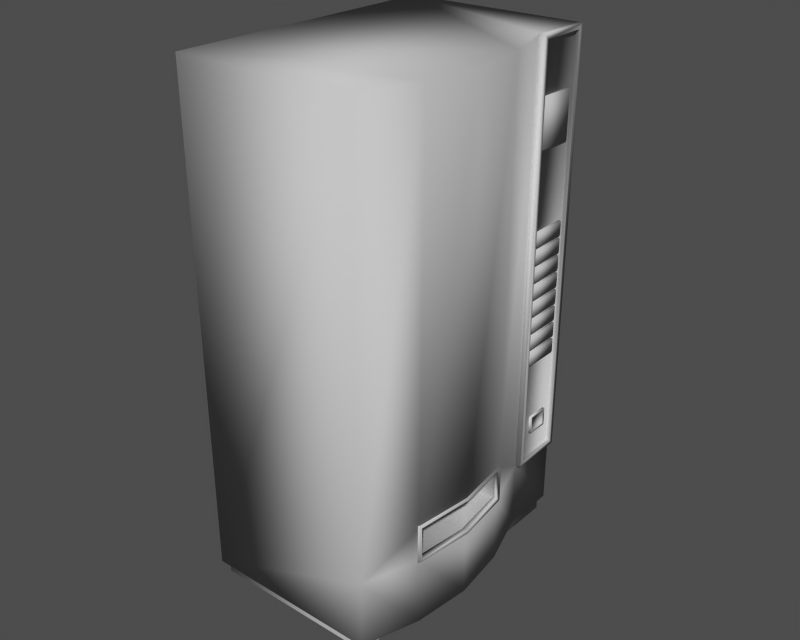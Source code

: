 # Source: vending_machine.blend  (saved by Blender 2.65.0; exported with 4.5.12 LTS)
import bpy
from mathutils import Matrix  # noqa: F401  (used for matrix-valued properties, if any)

bpy.ops.wm.read_factory_settings(use_empty=True)
scene = bpy.context.scene
scene.name = 'Scene'

# ---- collections
col_collection_1 = bpy.data.collections.new('Collection 1'); scene.collection.children.link(col_collection_1)
col_collection_2 = bpy.data.collections.new('Collection 2'); scene.collection.children.link(col_collection_2)
col_collection_3 = bpy.data.collections.new('Collection 3'); scene.collection.children.link(col_collection_3)
col_collection_4 = bpy.data.collections.new('Collection 4'); scene.collection.children.link(col_collection_4)
col_collection_5 = bpy.data.collections.new('Collection 5'); scene.collection.children.link(col_collection_5)
col_collection_6 = bpy.data.collections.new('Collection 6'); scene.collection.children.link(col_collection_6)
col_collection_7 = bpy.data.collections.new('Collection 7'); scene.collection.children.link(col_collection_7)
col_collection_8 = bpy.data.collections.new('Collection 8'); scene.collection.children.link(col_collection_8)
col_collection_9 = bpy.data.collections.new('Collection 9'); scene.collection.children.link(col_collection_9)
col_collection_10 = bpy.data.collections.new('Collection 10'); scene.collection.children.link(col_collection_10)
col_collection_11 = bpy.data.collections.new('Collection 11'); scene.collection.children.link(col_collection_11)
col_collection_12 = bpy.data.collections.new('Collection 12'); scene.collection.children.link(col_collection_12)
col_collection_13 = bpy.data.collections.new('Collection 13'); scene.collection.children.link(col_collection_13)
col_collection_14 = bpy.data.collections.new('Collection 14'); scene.collection.children.link(col_collection_14)
col_collection_15 = bpy.data.collections.new('Collection 15'); scene.collection.children.link(col_collection_15)
col_collection_16 = bpy.data.collections.new('Collection 16'); scene.collection.children.link(col_collection_16)
col_collection_17 = bpy.data.collections.new('Collection 17'); scene.collection.children.link(col_collection_17)
col_collection_18 = bpy.data.collections.new('Collection 18'); scene.collection.children.link(col_collection_18)
col_collection_19 = bpy.data.collections.new('Collection 19'); scene.collection.children.link(col_collection_19)
col_collection_20 = bpy.data.collections.new('Collection 20'); scene.collection.children.link(col_collection_20)

# ---- materials (node trees are filled in below, after node groups)
mat_vendingmachine2 = bpy.data.materials.new('VendingMachine2')
mat_vendingmachine2.alpha_threshold = 0.0
mat_vendingmachine2.use_transparent_shadow = False
mat_vendingmachine2.diffuse_color = (0.64, 0.64, 0.64, 1.0)
mat_vendingmachine2.specular_color = (0.0, 0.0, 0.0)
mat_vendingmachine2.roughness = 0.5
mat_vendingmachine2.line_color = (0.0, 0.0, 0.0, 1.0)

# ---- material node trees

# ---- meshes
me_vendingmachine2 = bpy.data.meshes.new('VendingMachine2')
me_vendingmachine2.from_pydata([(0.1976, -0.3162, 0.03123), (-0.1958, -0.3162, 0.03123), (0.2375, -0.1905, 0.03123), (0.1976, -0.3162, 1.106), (0.2375, -0.1905, 1.106), (-0.1958, -0.3162, 1.106), (0.2375, -0.1905, 0.1817), (0.1976, -0.3162, 0.1817), (0.1976, 0.3117, 0.03123), (-0.1958, 0.3117, 0.03123), (0.1976, 0.3117, 0.1817), (0.1976, 0.1866, 0.03123), (0.1976, 0.1866, 1.106), (0.1976, 0.3117, 1.106), (-0.1958, 0.3117, 1.106), (0.1976, 0.1866, 0.1817), (0.2375, 0.06087, 0.03123), (0.2526, -0.06483, 0.03123), (0.2375, 0.06087, 1.106), (0.2526, -0.06483, 1.106), (0.2375, 0.06087, 0.1817), (0.2526, -0.06483, 0.1817), (0.2375, -0.1905, 0.2581), (0.2006, 0.3003, 1.095), (0.2006, 0.198, 1.095), (0.2006, 0.198, 0.1931), (0.2006, 0.3003, 0.1931), (0.2375, 0.06087, 0.2581), (0.2526, -0.06483, 0.2581), (0.1442, 0.06087, 0.2581), (0.1442, 0.06087, 0.1817), (0.1442, -0.1905, 0.1817), (0.1442, -0.1905, 0.2581), (0.1442, -0.06483, 0.1817), (0.1442, -0.06483, 0.2581), (0.2091, 0.1866, 1.106), (0.2091, 0.3117, 1.106), (0.2091, 0.1866, 0.1817), (0.2091, 0.3117, 0.1817), (0.2091, 0.198, 1.095), (0.2091, 0.3003, 1.095), (0.2091, 0.3003, 0.1931), (0.2091, 0.198, 0.1931), (0.2342, 0.06692, 0.1755), (0.2342, 0.06692, 0.2644), (0.2425, 0.06305, 0.2595), (0.2425, 0.06305, 0.1803), (0.2386, 0.05483, 0.188), (0.2386, 0.05483, 0.2518), (0.226, 0.06238, 0.2593), (0.226, 0.06238, 0.1812), (0.2498, -0.06483, 0.1756), (0.2578, -0.06483, 0.18), (0.2533, -0.06483, 0.1879), (0.2417, -0.06483, 0.1816), (0.2342, -0.1966, 0.1755), (0.2425, -0.1927, 0.1803), (0.2386, -0.1845, 0.188), (0.226, -0.192, 0.1812), (0.2342, -0.1966, 0.2644), (0.2425, -0.1927, 0.2595), (0.2386, -0.1845, 0.2518), (0.226, -0.192, 0.2593), (0.2498, -0.06483, 0.2643), (0.2578, -0.06483, 0.2599), (0.2533, -0.06483, 0.2519), (0.2417, -0.06483, 0.259), (0.1879, -0.3008, -3.062e-08), (0.1879, 0.3008, -3.062e-08), (0.1879, 0.3008, 0.04335), (0.1879, -0.3008, 0.04335), (-0.1879, 0.3008, 3.062e-08), (-0.1879, 0.3008, 0.04335), (-0.1879, -0.3008, 3.062e-08), (-0.1879, -0.3008, 0.04335), (0.2052, 0.2074, 0.8849), (0.2052, 0.2894, 0.8849), (0.2052, 0.2894, 0.9876), (0.2052, 0.2074, 0.9876), (0.1991, 0.2063, 0.8843), (0.1991, 0.2905, 0.8843), (0.1991, 0.2905, 0.9882), (0.1991, 0.2063, 0.9882), (0.2058, 0.2074, 0.6879), (0.2058, 0.2894, 0.6879), (0.2058, 0.2894, 0.7178), (0.2058, 0.2074, 0.7178), (0.1997, 0.2063, 0.6873), (0.1997, 0.2905, 0.6873), (0.1997, 0.2905, 0.7184), (0.1997, 0.2063, 0.7184), (0.2058, 0.2074, 0.6498), (0.2058, 0.2894, 0.6498), (0.2058, 0.2894, 0.6798), (0.2058, 0.2074, 0.6798), (0.1997, 0.2063, 0.6492), (0.1997, 0.2905, 0.6492), (0.1997, 0.2905, 0.6804), (0.1997, 0.2063, 0.6804), (0.2058, 0.2074, 0.6118), (0.2058, 0.2894, 0.6118), (0.2058, 0.2894, 0.6417), (0.2058, 0.2074, 0.6417), (0.1997, 0.2063, 0.6112), (0.1997, 0.2905, 0.6112), (0.1997, 0.2905, 0.6423), (0.1997, 0.2063, 0.6423), (0.2058, 0.2074, 0.5737), (0.2058, 0.2894, 0.5737), (0.2058, 0.2894, 0.6037), (0.2058, 0.2074, 0.6037), (0.1997, 0.2063, 0.5731), (0.1997, 0.2905, 0.5731), (0.1997, 0.2905, 0.6043), (0.1997, 0.2063, 0.6043), (0.2058, 0.2074, 0.5357), (0.2058, 0.2894, 0.5357), (0.2058, 0.2894, 0.5656), (0.2058, 0.2074, 0.5656), (0.1997, 0.2063, 0.5351), (0.1997, 0.2905, 0.5351), (0.1997, 0.2905, 0.5662), (0.1997, 0.2063, 0.5662), (0.2058, 0.2074, 0.4976), (0.2058, 0.2894, 0.4976), (0.2058, 0.2894, 0.5275), (0.2058, 0.2074, 0.5275), (0.1997, 0.2063, 0.497), (0.1997, 0.2905, 0.497), (0.1997, 0.2905, 0.5282), (0.1997, 0.2063, 0.5282), (0.2058, 0.2074, 0.4596), (0.2058, 0.2894, 0.4596), (0.2058, 0.2894, 0.4895), (0.2058, 0.2074, 0.4895), (0.1997, 0.2063, 0.4589), (0.1997, 0.2905, 0.4589), (0.1997, 0.2905, 0.4901), (0.1997, 0.2063, 0.4901), (0.2058, 0.2074, 0.4215), (0.2058, 0.2894, 0.4215), (0.2058, 0.2894, 0.4514), (0.2058, 0.2074, 0.4514), (0.1997, 0.2063, 0.4209), (0.1997, 0.2905, 0.4209), (0.1997, 0.2905, 0.4521), (0.1997, 0.2063, 0.4521), (0.1974, 0.2249, 0.2462), (0.1974, 0.2772, 0.2462), (0.2058, 0.2758, 0.247), (0.2058, 0.2263, 0.247), (0.1974, 0.2772, 0.2873), (0.2058, 0.2758, 0.2865), (0.1974, 0.2249, 0.2873), (0.2058, 0.2263, 0.2865), (0.2058, 0.2721, 0.2499), (0.2058, 0.23, 0.2499), (0.2058, 0.2721, 0.2836), (0.2058, 0.23, 0.2836), (0.2027, 0.2721, 0.2499), (0.2027, 0.23, 0.2499), (0.2027, 0.2721, 0.2836), (0.2027, 0.23, 0.2836)], [], [(0, 1, 2), (3, 4, 5), (2, 6, 7), (7, 0, 2), (8, 9, 10), (1, 0, 7), (9, 8, 11), (12, 13, 14), (8, 10, 15), (15, 11, 8), (9, 16, 17), (17, 1, 9), (18, 14, 5), (5, 19, 18), (16, 20, 21), (21, 17, 16), (1, 17, 2), (4, 19, 5), (17, 21, 6), (6, 2, 17), (9, 11, 16), (18, 12, 14), (11, 15, 20), (20, 16, 11), (6, 22, 7), (23, 24, 25), (25, 26, 23), (15, 27, 20), (4, 3, 7), (7, 22, 4), (14, 13, 10), (10, 9, 14), (3, 5, 1), (1, 7, 3), (18, 19, 28), (28, 27, 18), (19, 4, 22), (22, 28, 19), (12, 18, 27), (27, 15, 12), (5, 14, 9), (9, 1, 5), (20, 27, 29), (29, 30, 20), (22, 6, 31), (31, 32, 22), (21, 20, 30), (30, 33, 21), (6, 21, 33), (33, 31, 6), (27, 28, 34), (34, 29, 27), (28, 22, 32), (32, 34, 28), (34, 33, 30), (30, 29, 34), (32, 31, 33), (33, 34, 32), (13, 12, 35), (35, 36, 13), (12, 15, 37), (37, 35, 12), (15, 10, 38), (38, 37, 15), (10, 13, 36), (36, 38, 10), (36, 35, 39), (39, 40, 36), (37, 38, 41), (41, 42, 37), (38, 36, 40), (40, 41, 38), (40, 39, 24), (24, 23, 40), (39, 42, 25), (25, 24, 39), (42, 41, 26), (26, 25, 42), (41, 40, 23), (23, 26, 41), (35, 37, 42), (42, 39, 35), (43, 44, 45), (45, 46, 43), (47, 48, 49), (49, 50, 47), (46, 45, 48), (48, 47, 46), (51, 43, 46), (46, 52, 51), (53, 47, 50), (50, 54, 53), (52, 46, 47), (47, 53, 52), (55, 51, 52), (52, 56, 55), (57, 53, 54), (54, 58, 57), (56, 52, 53), (53, 57, 56), (59, 55, 56), (56, 60, 59), (61, 57, 58), (58, 62, 61), (60, 56, 57), (57, 61, 60), (63, 59, 60), (60, 64, 63), (65, 61, 62), (62, 66, 65), (64, 60, 61), (61, 65, 64), (44, 63, 64), (64, 45, 44), (48, 65, 66), (66, 49, 48), (45, 64, 65), (65, 48, 45), (67, 68, 69), (69, 70, 67), (68, 71, 72), (72, 69, 68), (71, 73, 74), (74, 72, 71), (73, 67, 70), (70, 74, 73), (75, 76, 77), (77, 78, 75), (79, 80, 76), (76, 75, 79), (80, 81, 77), (77, 76, 80), (81, 82, 78), (78, 77, 81), (82, 79, 75), (75, 78, 82), (83, 84, 85), (85, 86, 83), (87, 88, 84), (84, 83, 87), (88, 89, 85), (85, 84, 88), (89, 90, 86), (86, 85, 89), (90, 87, 83), (83, 86, 90), (91, 92, 93), (93, 94, 91), (95, 96, 92), (92, 91, 95), (96, 97, 93), (93, 92, 96), (97, 98, 94), (94, 93, 97), (98, 95, 91), (91, 94, 98), (99, 100, 101), (101, 102, 99), (103, 104, 100), (100, 99, 103), (104, 105, 101), (101, 100, 104), (105, 106, 102), (102, 101, 105), (106, 103, 99), (99, 102, 106), (107, 108, 109), (109, 110, 107), (111, 112, 108), (108, 107, 111), (112, 113, 109), (109, 108, 112), (113, 114, 110), (110, 109, 113), (114, 111, 107), (107, 110, 114), (115, 116, 117), (117, 118, 115), (119, 120, 116), (116, 115, 119), (120, 121, 117), (117, 116, 120), (121, 122, 118), (118, 117, 121), (122, 119, 115), (115, 118, 122), (123, 124, 125), (125, 126, 123), (127, 128, 124), (124, 123, 127), (128, 129, 125), (125, 124, 128), (129, 130, 126), (126, 125, 129), (130, 127, 123), (123, 126, 130), (131, 132, 133), (133, 134, 131), (135, 136, 132), (132, 131, 135), (136, 137, 133), (133, 132, 136), (137, 138, 134), (134, 133, 137), (138, 135, 131), (131, 134, 138), (139, 140, 141), (141, 142, 139), (143, 144, 140), (140, 139, 143), (144, 145, 141), (141, 140, 144), (145, 146, 142), (142, 141, 145), (146, 143, 139), (139, 142, 146), (147, 148, 149), (149, 150, 147), (148, 151, 152), (152, 149, 148), (151, 153, 154), (154, 152, 151), (153, 147, 150), (150, 154, 153), (150, 149, 155), (155, 156, 150), (149, 152, 157), (157, 155, 149), (152, 154, 158), (158, 157, 152), (154, 150, 156), (156, 158, 154), (156, 155, 159), (159, 160, 156), (155, 157, 161), (161, 159, 155), (157, 158, 162), (162, 161, 157), (158, 156, 160), (160, 162, 158), (161, 162, 160), (160, 159, 161)])
me_vendingmachine2.polygons.foreach_set('use_smooth', [True] * 242)
_k = set([(43, 44), (43, 51), (44, 63), (49, 50), (49, 66), (50, 54), (51, 55), (54, 58), (55, 59), (58, 62), (59, 63), (62, 66), (67, 68), (67, 73), (68, 71), (69, 70), (69, 72), (70, 74), (71, 73), (72, 74), (79, 80), (79, 82), (80, 81), (81, 82), (87, 88), (87, 90), (88, 89), (89, 90), (95, 96), (95, 98), (96, 97), (97, 98), (103, 104), (103, 106), (104, 105), (105, 106), (111, 112), (111, 114), (112, 113), (113, 114), (119, 120), (119, 122), (120, 121), (121, 122), (127, 128), (127, 130), (128, 129), (129, 130), (135, 136), (135, 138), (136, 137), (137, 138), (143, 144), (143, 146), (144, 145), (145, 146), (147, 148), (147, 153), (148, 151), (151, 153)])
me_vendingmachine2.attributes.new('sharp_edge', 'BOOLEAN', 'EDGE').data.foreach_set('value', [ (min(e.vertices), max(e.vertices)) in _k for e in me_vendingmachine2.edges])
_uv = me_vendingmachine2.uv_layers.new(name='UVMap')
_uv.uv.foreach_set('vector', [0.5335, 0.03028, 0.5335, 0.2102, 0.591, 0.012, 0.5333, 0.03028, 0.5908, 0.012, 0.5333, 0.2102, 0.09384, 0.3488, 0.09384, 0.4391, 0.01469, 0.4391, 0.01469, 0.4391, 0.0147, 0.3488, 0.09384, 0.3488, 0.9892, 0.366, 0.7631, 0.3661, 0.9892, 0.4525, 0.762, 0.3661, 0.9884, 0.3662, 0.9884, 0.4528, 0.8206, 0.2102, 0.8206, 0.03028, 0.7634, 0.03028, 0.7633, 0.03028, 0.8205, 0.03028, 0.8205, 0.2102, 0.7484, 0.3661, 0.7485, 0.4373, 0.6893, 0.4374, 0.6893, 0.4374, 0.6892, 0.3662, 0.7484, 0.3661, 0.8206, 0.2102, 0.7059, 0.012, 0.6485, 0.005091, 0.6485, 0.005091, 0.5335, 0.2102, 0.8206, 0.2102, 0.7058, 0.012, 0.8205, 0.2102, 0.5333, 0.2102, 0.5333, 0.2102, 0.6483, 0.005091, 0.7058, 0.012, 0.2458, 0.3488, 0.2458, 0.4391, 0.1698, 0.4391, 0.1698, 0.4391, 0.1698, 0.3488, 0.2458, 0.3488, 0.5335, 0.2102, 0.6485, 0.005091, 0.591, 0.012, 0.5908, 0.012, 0.6483, 0.005091, 0.5333, 0.2102, 0.1698, 0.3488, 0.1698, 0.4391, 0.09384, 0.4391, 0.09384, 0.4391, 0.09384, 0.3488, 0.1698, 0.3488, 0.8206, 0.2102, 0.7634, 0.03028, 0.7059, 0.012, 0.7058, 0.012, 0.7633, 0.03028, 0.8205, 0.2102, 0.3249, 0.3488, 0.3249, 0.4391, 0.2458, 0.4391, 0.2458, 0.4391, 0.2458, 0.3488, 0.3249, 0.3488, 0.09384, 0.4391, 0.09384, 0.4849, 0.01469, 0.4391, 0.7503, 0.9875, 0.6886, 0.9875, 0.6888, 0.4441, 0.6888, 0.4441, 0.7504, 0.4441, 0.7503, 0.9875, 0.3249, 0.4391, 0.2458, 0.4849, 0.2458, 0.4391, 0.09384, 0.9938, 0.0147, 0.9938, 0.01469, 0.4391, 0.01469, 0.4391, 0.09384, 0.4849, 0.09384, 0.9938, 0.7631, 0.9845, 0.9896, 0.9843, 0.9892, 0.4525, 0.9892, 0.4525, 0.7631, 0.3661, 0.7631, 0.9845, 0.9882, 0.9846, 0.762, 0.9845, 0.762, 0.3661, 0.762, 0.3661, 0.9884, 0.4528, 0.9882, 0.9846, 0.2458, 0.9938, 0.1698, 0.9938, 0.1698, 0.4849, 0.1698, 0.4849, 0.2458, 0.4849, 0.2458, 0.9938, 0.1698, 0.9938, 0.09384, 0.9938, 0.09384, 0.4849, 0.09384, 0.4849, 0.1698, 0.4849, 0.1698, 0.9938, 0.3249, 0.9938, 0.2458, 0.9938, 0.2458, 0.4849, 0.2458, 0.4849, 0.3249, 0.4391, 0.3249, 0.9938, 0.01492, 0.3195, 0.01492, 0.02604, 0.5174, 0.02604, 0.5174, 0.02604, 0.5174, 0.3195, 0.01492, 0.3195, 0.67, 0.2421, 0.67, 0.2719, 0.6335, 0.2719, 0.6335, 0.2719, 0.6335, 0.2421, 0.67, 0.2421, 0.67, 0.2719, 0.67, 0.2421, 0.6336, 0.2421, 0.6336, 0.2421, 0.6336, 0.2719, 0.67, 0.2719, 0.5845, 0.3142, 0.6335, 0.3083, 0.6335, 0.2719, 0.6335, 0.2719, 0.5845, 0.2719, 0.5845, 0.3142, 0.5355, 0.3083, 0.5845, 0.3142, 0.5845, 0.2719, 0.5845, 0.2719, 0.5355, 0.2719, 0.5355, 0.3083, 0.6335, 0.3083, 0.5845, 0.3142, 0.5845, 0.2719, 0.5845, 0.2719, 0.6335, 0.2719, 0.6335, 0.3083, 0.5845, 0.3142, 0.5355, 0.3083, 0.5355, 0.2719, 0.5355, 0.2719, 0.5845, 0.2719, 0.5845, 0.3142, 0.5845, 0.2719, 0.5845, 0.2421, 0.6335, 0.2421, 0.6335, 0.2421, 0.6335, 0.2719, 0.5845, 0.2719, 0.5355, 0.2719, 0.5355, 0.2421, 0.5845, 0.2421, 0.5845, 0.2421, 0.5845, 0.2719, 0.5355, 0.2719, 0.6299, 0.3389, 0.5488, 0.3389, 0.5488, 0.3314, 0.5488, 0.3314, 0.6299, 0.3314, 0.6299, 0.3389, 0.6608, 0.9788, 0.6608, 0.3797, 0.6683, 0.3797, 0.6683, 0.3797, 0.6683, 0.9788, 0.6608, 0.9788, 0.5488, 0.3389, 0.6299, 0.3389, 0.6299, 0.3314, 0.6299, 0.3314, 0.5488, 0.3314, 0.5488, 0.3389, 0.6608, 0.3797, 0.6608, 0.9788, 0.6683, 0.9788, 0.6683, 0.9788, 0.6683, 0.3797, 0.6608, 0.3797, 0.6299, 0.3314, 0.5488, 0.3314, 0.5556, 0.3246, 0.5556, 0.3246, 0.6232, 0.3246, 0.6299, 0.3314, 0.5488, 0.3314, 0.6299, 0.3314, 0.6232, 0.3246, 0.6232, 0.3246, 0.5556, 0.3246, 0.5488, 0.3314, 0.6683, 0.3797, 0.6683, 0.9788, 0.6751, 0.972, 0.6751, 0.972, 0.6751, 0.3865, 0.6683, 0.3797, 0.6232, 0.3246, 0.5556, 0.3246, 0.5579, 0.3223, 0.5579, 0.3223, 0.6209, 0.3223, 0.6232, 0.3246, 0.6751, 0.972, 0.6751, 0.3865, 0.6773, 0.3888, 0.6773, 0.3888, 0.6773, 0.9697, 0.6751, 0.972, 0.5556, 0.3246, 0.6232, 0.3246, 0.6209, 0.3223, 0.6209, 0.3223, 0.5579, 0.3223, 0.5556, 0.3246, 0.6751, 0.3865, 0.6751, 0.972, 0.6773, 0.9697, 0.6773, 0.9697, 0.6773, 0.3888, 0.6751, 0.3865, 0.6683, 0.9788, 0.6683, 0.3797, 0.6751, 0.3865, 0.6751, 0.3865, 0.6751, 0.972, 0.6683, 0.9788, 0.8302, 0.3185, 0.781, 0.3185, 0.7837, 0.3135, 0.7837, 0.3135, 0.8275, 0.3135, 0.8302, 0.3185, 0.8233, 0.3084, 0.788, 0.3084, 0.7838, 0.3003, 0.7838, 0.3003, 0.827, 0.3003, 0.8233, 0.3084, 0.8275, 0.3135, 0.7837, 0.3135, 0.788, 0.3084, 0.788, 0.3084, 0.8233, 0.3084, 0.8275, 0.3135, 0.7642, 0.2436, 0.838, 0.2469, 0.8352, 0.2518, 0.8352, 0.2518, 0.7642, 0.2485, 0.7642, 0.2436, 0.7642, 0.2535, 0.8307, 0.2567, 0.8353, 0.2644, 0.8353, 0.2644, 0.7642, 0.2608, 0.7642, 0.2535, 0.7642, 0.2485, 0.8352, 0.2518, 0.8307, 0.2567, 0.8307, 0.2567, 0.7642, 0.2535, 0.7642, 0.2485, 0.6905, 0.2469, 0.7642, 0.2436, 0.7642, 0.2485, 0.7642, 0.2485, 0.6932, 0.2518, 0.6905, 0.2469, 0.6977, 0.2567, 0.7642, 0.2535, 0.7642, 0.2608, 0.7642, 0.2608, 0.6931, 0.2644, 0.6977, 0.2567, 0.6932, 0.2518, 0.7642, 0.2485, 0.7642, 0.2535, 0.7642, 0.2535, 0.6977, 0.2567, 0.6932, 0.2518, 0.828, 0.3531, 0.7789, 0.3531, 0.7815, 0.3481, 0.7815, 0.3481, 0.8254, 0.3481, 0.828, 0.3531, 0.8211, 0.3431, 0.7858, 0.3431, 0.782, 0.3349, 0.782, 0.3349, 0.8253, 0.3349, 0.8211, 0.3431, 0.8254, 0.3481, 0.7815, 0.3481, 0.7858, 0.3431, 0.7858, 0.3431, 0.8211, 0.3431, 0.8254, 0.3481, 0.7642, 0.2878, 0.6905, 0.2845, 0.6932, 0.2795, 0.6932, 0.2795, 0.7642, 0.2828, 0.7642, 0.2878, 0.7642, 0.2778, 0.6977, 0.2746, 0.6931, 0.2667, 0.6931, 0.2667, 0.7642, 0.2703, 0.7642, 0.2778, 0.7642, 0.2828, 0.6932, 0.2795, 0.6977, 0.2746, 0.6977, 0.2746, 0.7642, 0.2778, 0.7642, 0.2828, 0.838, 0.2845, 0.7642, 0.2878, 0.7642, 0.2828, 0.7642, 0.2828, 0.8352, 0.2795, 0.838, 0.2845, 0.8307, 0.2746, 0.7642, 0.2778, 0.7642, 0.2703, 0.7642, 0.2703, 0.8353, 0.2667, 0.8307, 0.2746, 0.8352, 0.2795, 0.7642, 0.2828, 0.7642, 0.2778, 0.7642, 0.2778, 0.8307, 0.2746, 0.8352, 0.2795, 0.5327, 0.2161, 0.8228, 0.2161, 0.8228, 0.237, 0.8228, 0.237, 0.5327, 0.237, 0.5327, 0.2161, 0.8228, 0.237, 0.5327, 0.237, 0.5327, 0.216, 0.5327, 0.216, 0.8228, 0.216, 0.8228, 0.237, 0.8228, 0.237, 0.5327, 0.237, 0.5327, 0.2161, 0.5327, 0.2161, 0.8228, 0.2161, 0.8228, 0.237, 0.5327, 0.216, 0.8228, 0.216, 0.8228, 0.237, 0.8228, 0.237, 0.5327, 0.237, 0.5327, 0.216, 0.8534, 0.0157, 0.981, 0.0157, 0.981, 0.1755, 0.981, 0.1755, 0.8534, 0.1755, 0.8534, 0.0157, 0.8517, 0.006125, 0.9827, 0.006125, 0.981, 0.0157, 0.981, 0.0157, 0.8534, 0.0157, 0.8517, 0.006125, 0.9907, 0.01473, 0.9907, 0.1765, 0.981, 0.1755, 0.981, 0.1755, 0.981, 0.0157, 0.9907, 0.01473, 0.9827, 0.1851, 0.8517, 0.1851, 0.8534, 0.1755, 0.8534, 0.1755, 0.981, 0.1755, 0.9827, 0.1851, 0.8438, 0.1765, 0.8438, 0.01473, 0.8534, 0.0157, 0.8534, 0.0157, 0.8534, 0.1755, 0.8438, 0.1765, 0.935, 0.2482, 0.935, 0.3529, 0.8982, 0.3529, 0.8982, 0.3529, 0.8982, 0.2482, 0.935, 0.2482, 0.9389, 0.2439, 0.9389, 0.3572, 0.935, 0.3529, 0.935, 0.3529, 0.935, 0.2482, 0.9389, 0.2439, 0.9389, 0.3572, 0.8943, 0.3572, 0.8982, 0.3529, 0.8982, 0.3529, 0.935, 0.3529, 0.9389, 0.3572, 0.8943, 0.3572, 0.8943, 0.2439, 0.8982, 0.2482, 0.8982, 0.2482, 0.8982, 0.3529, 0.8943, 0.3572, 0.8943, 0.2439, 0.9389, 0.2439, 0.935, 0.2482, 0.935, 0.2482, 0.8982, 0.2482, 0.8943, 0.2439, 0.8645, 0.1967, 0.9692, 0.1967, 0.9692, 0.2336, 0.9692, 0.2336, 0.8645, 0.2336, 0.8645, 0.1967, 0.8602, 0.1928, 0.9735, 0.1928, 0.9692, 0.1967, 0.9692, 0.1967, 0.8645, 0.1967, 0.8602, 0.1928, 0.9735, 0.1928, 0.9735, 0.2375, 0.9692, 0.2336, 0.9692, 0.2336, 0.9692, 0.1967, 0.9735, 0.1928, 0.9735, 0.2375, 0.8602, 0.2375, 0.8645, 0.2336, 0.8645, 0.2336, 0.9692, 0.2336, 0.9735, 0.2375, 0.8602, 0.2375, 0.8602, 0.1928, 0.8645, 0.1967, 0.8645, 0.1967, 0.8645, 0.2336, 0.8602, 0.2375, 0.9849, 0.2482, 0.9849, 0.3529, 0.948, 0.3529, 0.948, 0.3529, 0.948, 0.2482, 0.9849, 0.2482, 0.9888, 0.2439, 0.9888, 0.3572, 0.9849, 0.3529, 0.9849, 0.3529, 0.9849, 0.2482, 0.9888, 0.2439, 0.9888, 0.3572, 0.9441, 0.3572, 0.948, 0.3529, 0.948, 0.3529, 0.9849, 0.3529, 0.9888, 0.3572, 0.9441, 0.3572, 0.9441, 0.2439, 0.948, 0.2482, 0.948, 0.2482, 0.948, 0.3529, 0.9441, 0.3572, 0.9441, 0.2439, 0.9888, 0.2439, 0.9849, 0.2482, 0.9849, 0.2482, 0.948, 0.2482, 0.9441, 0.2439, 0.935, 0.2482, 0.935, 0.3529, 0.8982, 0.3529, 0.8982, 0.3529, 0.8982, 0.2482, 0.935, 0.2482, 0.9389, 0.2439, 0.9389, 0.3572, 0.935, 0.3529, 0.935, 0.3529, 0.935, 0.2482, 0.9389, 0.2439, 0.9389, 0.3572, 0.8943, 0.3572, 0.8982, 0.3529, 0.8982, 0.3529, 0.935, 0.3529, 0.9389, 0.3572, 0.8943, 0.3572, 0.8943, 0.2439, 0.8982, 0.2482, 0.8982, 0.2482, 0.8982, 0.3529, 0.8943, 0.3572, 0.8943, 0.2439, 0.9389, 0.2439, 0.935, 0.2482, 0.935, 0.2482, 0.8982, 0.2482, 0.8943, 0.2439, 0.8844, 0.2482, 0.8844, 0.3529, 0.8475, 0.3529, 0.8475, 0.3529, 0.8475, 0.2482, 0.8844, 0.2482, 0.8883, 0.2439, 0.8883, 0.3572, 0.8844, 0.3529, 0.8844, 0.3529, 0.8844, 0.2482, 0.8883, 0.2439, 0.8883, 0.3572, 0.8436, 0.3572, 0.8475, 0.3529, 0.8475, 0.3529, 0.8844, 0.3529, 0.8883, 0.3572, 0.8436, 0.3572, 0.8436, 0.2439, 0.8475, 0.2482, 0.8475, 0.2482, 0.8475, 0.3529, 0.8436, 0.3572, 0.8436, 0.2439, 0.8883, 0.2439, 0.8844, 0.2482, 0.8844, 0.2482, 0.8475, 0.2482, 0.8436, 0.2439, 0.8645, 0.1967, 0.9692, 0.1967, 0.9692, 0.2336, 0.9692, 0.2336, 0.8645, 0.2336, 0.8645, 0.1967, 0.8602, 0.1928, 0.9735, 0.1928, 0.9692, 0.1967, 0.9692, 0.1967, 0.8645, 0.1967, 0.8602, 0.1928, 0.9735, 0.1928, 0.9735, 0.2375, 0.9692, 0.2336, 0.9692, 0.2336, 0.9692, 0.1967, 0.9735, 0.1928, 0.9735, 0.2375, 0.8602, 0.2375, 0.8645, 0.2336, 0.8645, 0.2336, 0.9692, 0.2336, 0.9735, 0.2375, 0.8602, 0.2375, 0.8602, 0.1928, 0.8645, 0.1967, 0.8645, 0.1967, 0.8645, 0.2336, 0.8602, 0.2375, 0.9849, 0.2482, 0.9849, 0.3529, 0.948, 0.3529, 0.948, 0.3529, 0.948, 0.2482, 0.9849, 0.2482, 0.9888, 0.2439, 0.9888, 0.3572, 0.9849, 0.3529, 0.9849, 0.3529, 0.9849, 0.2482, 0.9888, 0.2439, 0.9888, 0.3572, 0.9441, 0.3572, 0.948, 0.3529, 0.948, 0.3529, 0.9849, 0.3529, 0.9888, 0.3572, 0.9441, 0.3572, 0.9441, 0.2439, 0.948, 0.2482, 0.948, 0.2482, 0.948, 0.3529, 0.9441, 0.3572, 0.9441, 0.2439, 0.9888, 0.2439, 0.9849, 0.2482, 0.9849, 0.2482, 0.948, 0.2482, 0.9441, 0.2439, 0.8844, 0.2482, 0.8844, 0.3529, 0.8475, 0.3529, 0.8475, 0.3529, 0.8475, 0.2482, 0.8844, 0.2482, 0.8883, 0.2439, 0.8883, 0.3572, 0.8844, 0.3529, 0.8844, 0.3529, 0.8844, 0.2482, 0.8883, 0.2439, 0.8883, 0.3572, 0.8436, 0.3572, 0.8475, 0.3529, 0.8475, 0.3529, 0.8844, 0.3529, 0.8883, 0.3572, 0.8436, 0.3572, 0.8436, 0.2439, 0.8475, 0.2482, 0.8475, 0.2482, 0.8475, 0.3529, 0.8436, 0.3572, 0.8436, 0.2439, 0.8883, 0.2439, 0.8844, 0.2482, 0.8844, 0.2482, 0.8475, 0.2482, 0.8436, 0.2439, 0.668, 0.2935, 0.7294, 0.2935, 0.7277, 0.3034, 0.7277, 0.3034, 0.6698, 0.3034, 0.668, 0.2935, 0.7377, 0.3024, 0.7377, 0.3506, 0.7277, 0.3497, 0.7277, 0.3497, 0.7277, 0.3034, 0.7377, 0.3024, 0.7294, 0.3596, 0.668, 0.3596, 0.6698, 0.3497, 0.6698, 0.3497, 0.7277, 0.3497, 0.7294, 0.3596, 0.6598, 0.3506, 0.6598, 0.3024, 0.6698, 0.3034, 0.6698, 0.3034, 0.6698, 0.3497, 0.6598, 0.3506, 0.6698, 0.3034, 0.7277, 0.3034, 0.7234, 0.3068, 0.7234, 0.3068, 0.674, 0.3068, 0.6698, 0.3034, 0.7277, 0.3034, 0.7277, 0.3497, 0.7234, 0.3462, 0.7234, 0.3462, 0.7234, 0.3068, 0.7277, 0.3034, 0.7277, 0.3497, 0.6698, 0.3497, 0.674, 0.3462, 0.674, 0.3462, 0.7234, 0.3462, 0.7277, 0.3497, 0.6698, 0.3497, 0.6698, 0.3034, 0.674, 0.3068, 0.674, 0.3068, 0.674, 0.3462, 0.6698, 0.3497, 0.674, 0.3068, 0.7234, 0.3068, 0.7199, 0.3104, 0.7199, 0.3104, 0.6777, 0.3104, 0.674, 0.3068, 0.7234, 0.3068, 0.7234, 0.3462, 0.7198, 0.3426, 0.7198, 0.3426, 0.7198, 0.3104, 0.7234, 0.3068, 0.7234, 0.3462, 0.674, 0.3462, 0.6776, 0.3427, 0.6776, 0.3427, 0.7199, 0.3427, 0.7234, 0.3462, 0.674, 0.3462, 0.674, 0.3068, 0.6776, 0.3103, 0.6776, 0.3103, 0.6776, 0.3426, 0.674, 0.3462, 0.7183, 0.3421, 0.679, 0.3421, 0.679, 0.3107, 0.679, 0.3107, 0.7183, 0.3107, 0.7183, 0.3421])
me_vendingmachine2.materials.append(mat_vendingmachine2)
me_vendingmachine2.use_remesh_preserve_volume = False
me_vendingmachine2.use_remesh_preserve_attributes = False
me_vendingmachine2.use_mirror_vertex_groups = False
me_vendingmachine2.update()

# ---- objects
ob_vendingmachine2 = bpy.data.objects.new('VendingMachine2', me_vendingmachine2)

# ---- transforms, parenting, visibility, modifiers, constraints
ob_vendingmachine2.location = (0.003488, 0.005885, 0.01301)
ob_vendingmachine2.lock_scale = (True, False, False)
ob_vendingmachine2.lineart.crease_threshold = 0.0

# ---- collection membership
col_collection_1.objects.link(ob_vendingmachine2)
col_collection_2.objects.link(ob_vendingmachine2)
col_collection_3.objects.link(ob_vendingmachine2)
col_collection_4.objects.link(ob_vendingmachine2)
col_collection_5.objects.link(ob_vendingmachine2)
col_collection_6.objects.link(ob_vendingmachine2)
col_collection_7.objects.link(ob_vendingmachine2)
col_collection_8.objects.link(ob_vendingmachine2)
col_collection_9.objects.link(ob_vendingmachine2)
col_collection_10.objects.link(ob_vendingmachine2)
col_collection_11.objects.link(ob_vendingmachine2)
col_collection_12.objects.link(ob_vendingmachine2)
col_collection_13.objects.link(ob_vendingmachine2)
col_collection_14.objects.link(ob_vendingmachine2)
col_collection_15.objects.link(ob_vendingmachine2)
col_collection_16.objects.link(ob_vendingmachine2)
col_collection_17.objects.link(ob_vendingmachine2)
col_collection_18.objects.link(ob_vendingmachine2)
col_collection_19.objects.link(ob_vendingmachine2)
col_collection_20.objects.link(ob_vendingmachine2)

# ---- scene / render settings (as saved in the file)
scene.frame_start = 1; scene.frame_end = 100; scene.frame_set(1)
scene.render.engine = 'BLENDER_EEVEE_NEXT'
scene.render.image_settings.file_format = 'TARGA'
scene.render.image_settings.color_mode = 'RGB'
scene.render.image_settings.compression = 90
scene.render.resolution_x = 1280
scene.render.resolution_y = 1024
scene.render.fps = 25
scene.render.dither_intensity = 0.0
scene.render.border_min_x = 0.5395
scene.render.border_min_y = 0.3342
scene.render.border_max_x = 0.875
scene.render.border_max_y = 0.7616
scene.render.use_compositing = False
scene.render.use_sequencer = False
scene.render.bake_margin = 2
scene.render.bake_bias = 0.0
scene.render.use_stamp_time = False
scene.render.use_stamp_date = False
scene.render.use_stamp_frame = False
scene.render.use_stamp_camera = False
scene.render.use_stamp_scene = False
scene.render.use_stamp_filename = False
scene.render.use_stamp_render_time = False
scene.render.stamp_font_size = 0
scene.cycles.use_denoising = False
scene.cycles.samples = 10
scene.cycles.sampling_pattern = 'TABULATED_SOBOL'
scene.cycles.light_sampling_threshold = 0.0
scene.cycles.use_adaptive_sampling = False
scene.cycles.use_light_tree = False
scene.cycles.blur_glossy = 0.0
scene.cycles.volume_bounces = 1
scene.cycles.pixel_filter_type = 'GAUSSIAN'
scene.cycles.sample_clamp_indirect = 0.0
scene.view_settings.view_transform = 'Raw'
bpy.context.view_layer.update()

# ---- added for rendering (the .blend has no active camera and no usable light): camera, sun + grey world if the file has none
cam_auto = bpy.data.cameras.new('AutoCamera')
cam_auto.lens = 50.0
cam_auto.sensor_width = 36.0
cam_auto.clip_end = 1000.0
ob_auto_camera = bpy.data.objects.new('AutoCamera', cam_auto)
scene.collection.objects.link(ob_auto_camera)
ob_auto_camera.location = (1.28394, -1.49578, 1.56572)
ob_auto_camera.rotation_euler = (1.09748, -7.21219e-08, 0.694738)
scene.camera = ob_auto_camera
light_auto_sun = bpy.data.lights.new('AutoSun', 'SUN')
light_auto_sun.energy = 3.0
light_auto_sun.angle = 0.0523599
ob_auto_sun = bpy.data.objects.new('AutoSun', light_auto_sun)
scene.collection.objects.link(ob_auto_sun)
ob_auto_sun.rotation_euler = (0.872665, 0.174533, 0.523599)
if scene.world is None:
    world_auto = bpy.data.worlds.new('AutoWorld')
    world_auto.color = (0.3, 0.3, 0.3)
    scene.world = world_auto
bpy.context.view_layer.update()
